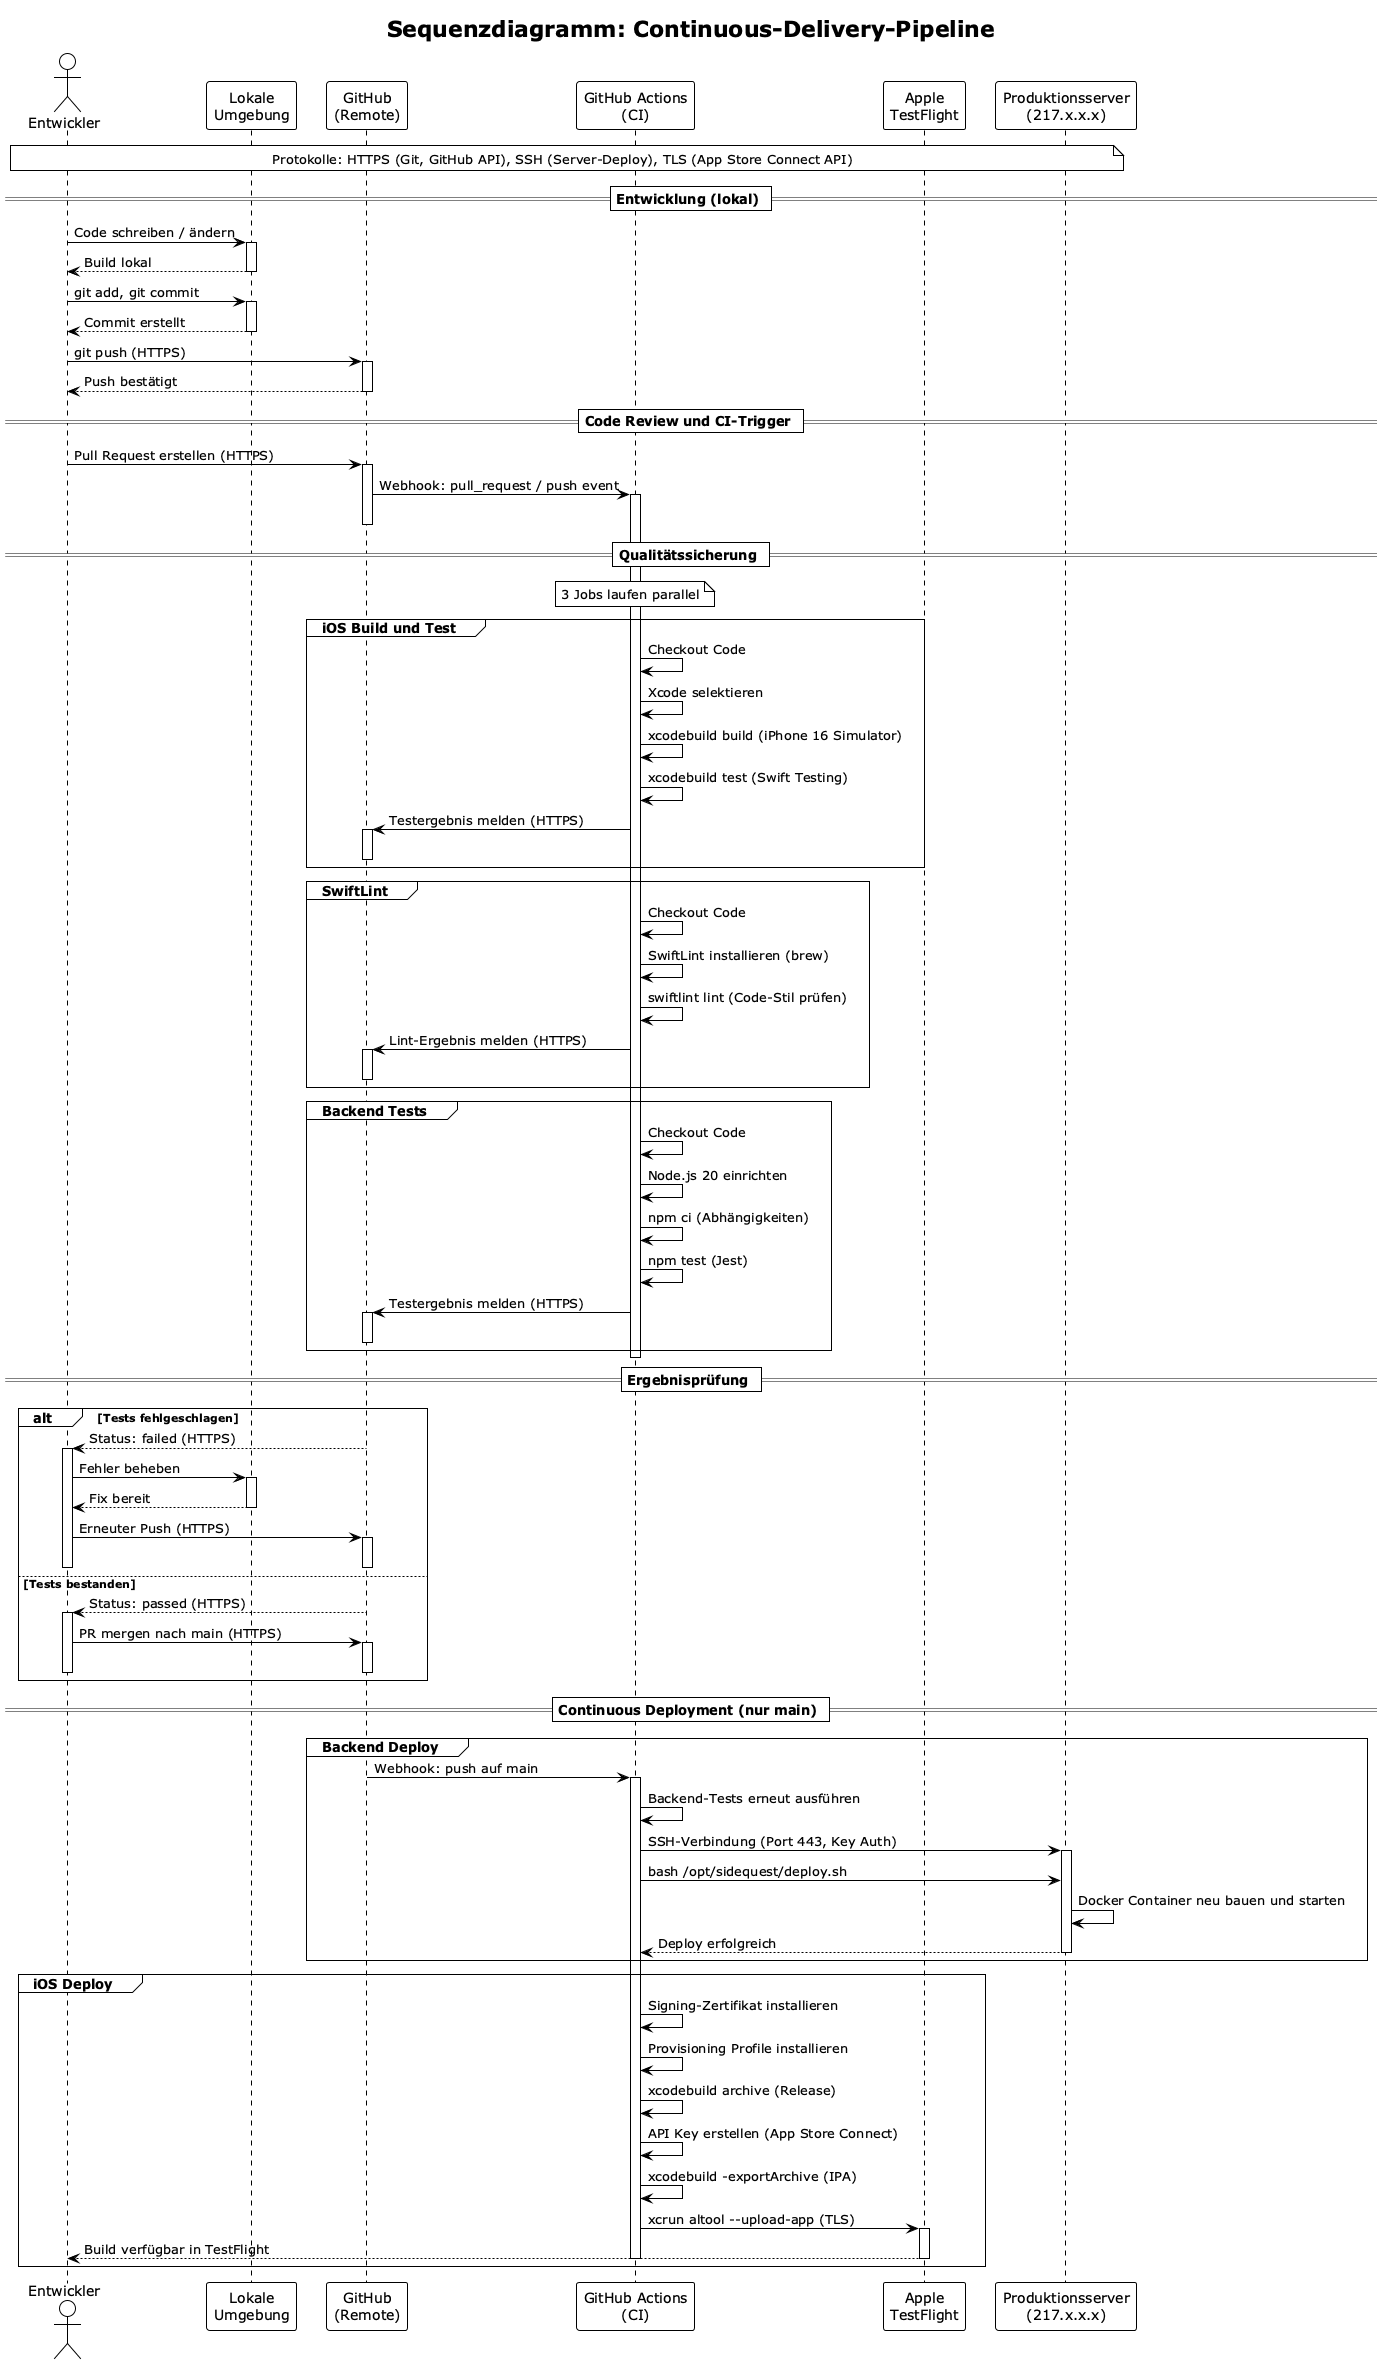

The diagram above was rendered by PlantUML. Its source (embedded in the PNG):
@startuml Pipeline-Sequenzdiagramm
!theme plain

title Sequenzdiagramm: Continuous-Delivery-Pipeline

actor "Entwickler" as Dev
participant "Lokale\nUmgebung" as Local
participant "GitHub\n(Remote)" as GH
participant "GitHub Actions\n(CI)" as CI
participant "Apple\nTestFlight" as TF
participant "Produktionsserver\n(217.x.x.x)" as Srv

note over Dev, Srv: Protokolle: HTTPS (Git, GitHub API), SSH (Server-Deploy), TLS (App Store Connect API)

== Entwicklung (lokal) ==

Dev -> Local ++ : Code schreiben / ändern
Local --> Dev -- : Build lokal

Dev -> Local ++ : git add, git commit
Local --> Dev -- : Commit erstellt

Dev -> GH ++ : git push (HTTPS)
GH --> Dev -- : Push bestätigt

== Code Review und CI-Trigger ==

Dev -> GH ++ : Pull Request erstellen (HTTPS)
GH -> CI ++ : Webhook: pull_request / push event
deactivate GH

== Qualitätssicherung ==

note over CI : 3 Jobs laufen parallel

group iOS Build und Test
    CI -> CI : Checkout Code
    CI -> CI : Xcode selektieren
    CI -> CI : xcodebuild build (iPhone 16 Simulator)
    CI -> CI : xcodebuild test (Swift Testing)
    CI -> GH ++ : Testergebnis melden (HTTPS)
    deactivate GH
end

group SwiftLint
    CI -> CI : Checkout Code
    CI -> CI : SwiftLint installieren (brew)
    CI -> CI : swiftlint lint (Code-Stil prüfen)
    CI -> GH ++ : Lint-Ergebnis melden (HTTPS)
    deactivate GH
end

group Backend Tests
    CI -> CI : Checkout Code
    CI -> CI : Node.js 20 einrichten
    CI -> CI : npm ci (Abhängigkeiten)
    CI -> CI : npm test (Jest)
    CI -> GH ++ : Testergebnis melden (HTTPS)
    deactivate GH
end

deactivate CI

== Ergebnisprüfung ==

alt Tests fehlgeschlagen
    GH --> Dev ++ : Status: failed (HTTPS)
    Dev -> Local ++ : Fehler beheben
    Local --> Dev : Fix bereit
    deactivate Local
    Dev -> GH ++ : Erneuter Push (HTTPS)
    deactivate Dev
    deactivate GH
else Tests bestanden
    GH --> Dev ++ : Status: passed (HTTPS)
    Dev -> GH ++ : PR mergen nach main (HTTPS)
    deactivate Dev
    deactivate GH
end

== Continuous Deployment (nur main) ==

group Backend Deploy
    GH -> CI ++ : Webhook: push auf main
    CI -> CI : Backend-Tests erneut ausführen
    CI -> Srv ++ : SSH-Verbindung (Port 443, Key Auth)
    CI -> Srv : bash /opt/sidequest/deploy.sh
    Srv -> Srv : Docker Container neu bauen und starten
    Srv --> CI -- : Deploy erfolgreich
end

group iOS Deploy
    CI -> CI : Signing-Zertifikat installieren
    CI -> CI : Provisioning Profile installieren
    CI -> CI : xcodebuild archive (Release)
    CI -> CI : API Key erstellen (App Store Connect)
    CI -> CI : xcodebuild -exportArchive (IPA)
    CI -> TF ++ : xcrun altool --upload-app (TLS)
    TF --> Dev : Build verfügbar in TestFlight
    deactivate TF
    deactivate CI
end

@enduml